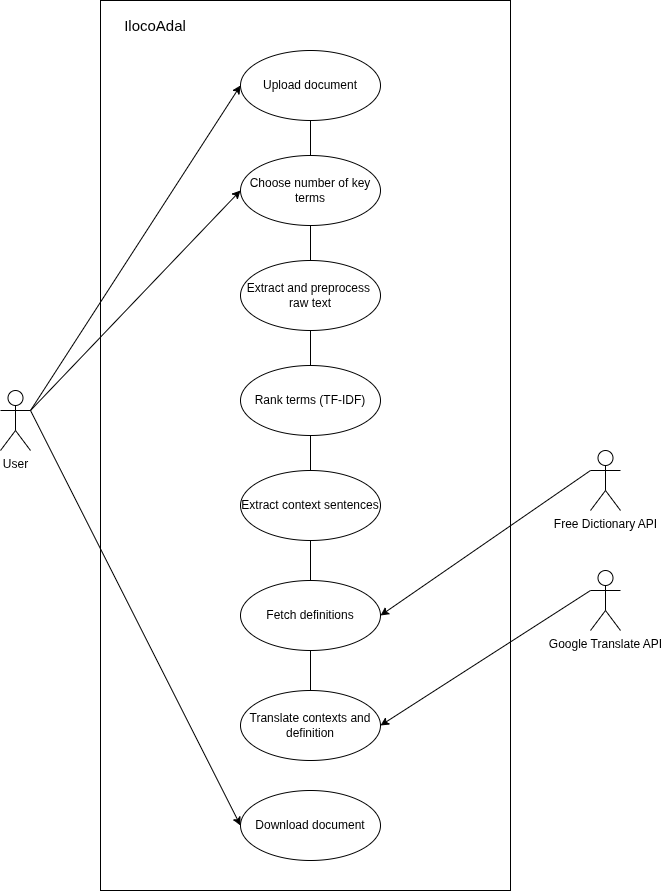

The diagram above was exported from draw.io. Its source (the exported page's mxGraphModel, read from the mxfile embedded in the PNG):
<mxGraphModel dx="1520" dy="929" grid="1" gridSize="10" guides="1" tooltips="1" connect="1" arrows="1" fold="1" page="1" pageScale="1" pageWidth="850" pageHeight="1100" math="0" shadow="0">
  <root>
    <mxCell id="0" />
    <mxCell id="1" parent="0" />
    <mxCell id="Zrj4B8D4_iw6j5jfD6Nq-26" parent="1" style="rounded=0;whiteSpace=wrap;html=1;fillStyle=auto;gradientColor=default;fillColor=none;movable=0;resizable=0;rotatable=0;deletable=0;editable=0;locked=1;connectable=0;" value="" vertex="1">
      <mxGeometry height="890" width="410" x="200" y="80" as="geometry" />
    </mxCell>
    <mxCell id="Zrj4B8D4_iw6j5jfD6Nq-1" parent="1" style="ellipse;whiteSpace=wrap;html=1;" value="Upload document" vertex="1">
      <mxGeometry height="70" width="140" x="340" y="130" as="geometry" />
    </mxCell>
    <mxCell id="Zrj4B8D4_iw6j5jfD6Nq-2" parent="1" style="ellipse;whiteSpace=wrap;html=1;" value="Extract and preprocess&amp;nbsp; raw text" vertex="1">
      <mxGeometry height="70" width="140" x="340" y="340" as="geometry" />
    </mxCell>
    <mxCell id="Zrj4B8D4_iw6j5jfD6Nq-3" parent="1" style="ellipse;whiteSpace=wrap;html=1;" value="Rank terms (TF-IDF)" vertex="1">
      <mxGeometry height="70" width="140" x="340" y="445" as="geometry" />
    </mxCell>
    <mxCell id="Zrj4B8D4_iw6j5jfD6Nq-4" parent="1" style="ellipse;whiteSpace=wrap;html=1;" value="Extract context sentences" vertex="1">
      <mxGeometry height="70" width="140" x="340" y="550" as="geometry" />
    </mxCell>
    <mxCell id="Zrj4B8D4_iw6j5jfD6Nq-5" parent="1" style="ellipse;whiteSpace=wrap;html=1;" value="Fetch definitions" vertex="1">
      <mxGeometry height="70" width="140" x="340" y="660" as="geometry" />
    </mxCell>
    <mxCell id="Zrj4B8D4_iw6j5jfD6Nq-6" parent="1" style="ellipse;whiteSpace=wrap;html=1;" value="Translate contexts and definition" vertex="1">
      <mxGeometry height="70" width="140" x="340" y="770" as="geometry" />
    </mxCell>
    <mxCell id="Zrj4B8D4_iw6j5jfD6Nq-7" parent="1" style="ellipse;whiteSpace=wrap;html=1;" value="Download document" vertex="1">
      <mxGeometry height="70" width="140" x="340" y="870" as="geometry" />
    </mxCell>
    <mxCell id="Zrj4B8D4_iw6j5jfD6Nq-9" edge="1" parent="1" source="Zrj4B8D4_iw6j5jfD6Nq-1" style="endArrow=none;endSize=16;endFill=0;html=1;rounded=0;exitX=0.5;exitY=1;exitDx=0;exitDy=0;entryX=0.5;entryY=0;entryDx=0;entryDy=0;" target="cI_shNLaU7yDqURHINtq-1" value="">
      <mxGeometry relative="1" width="160" x="-0.2" y="30" as="geometry">
        <mxPoint as="offset" />
        <mxPoint x="410" y="350" as="sourcePoint" />
        <mxPoint x="570" y="350" as="targetPoint" />
      </mxGeometry>
    </mxCell>
    <mxCell id="Zrj4B8D4_iw6j5jfD6Nq-10" edge="1" parent="1" source="Zrj4B8D4_iw6j5jfD6Nq-2" style="endArrow=none;endSize=16;endFill=0;html=1;rounded=0;exitX=0.5;exitY=1;exitDx=0;exitDy=0;" target="Zrj4B8D4_iw6j5jfD6Nq-3" value="">
      <mxGeometry relative="1" width="160" x="-0.2" y="30" as="geometry">
        <mxPoint as="offset" />
        <mxPoint x="430" y="370" as="sourcePoint" />
        <mxPoint x="430" y="420" as="targetPoint" />
      </mxGeometry>
    </mxCell>
    <mxCell id="Zrj4B8D4_iw6j5jfD6Nq-11" edge="1" parent="1" source="Zrj4B8D4_iw6j5jfD6Nq-3" style="endArrow=none;endSize=16;endFill=0;html=1;rounded=0;exitX=0.5;exitY=1;exitDx=0;exitDy=0;entryX=0.5;entryY=0;entryDx=0;entryDy=0;" target="Zrj4B8D4_iw6j5jfD6Nq-4" value="">
      <mxGeometry relative="1" width="160" x="-0.2" y="30" as="geometry">
        <mxPoint as="offset" />
        <mxPoint x="500" y="550" as="sourcePoint" />
        <mxPoint x="500" y="600" as="targetPoint" />
      </mxGeometry>
    </mxCell>
    <mxCell id="Zrj4B8D4_iw6j5jfD6Nq-12" edge="1" parent="1" source="Zrj4B8D4_iw6j5jfD6Nq-4" style="endArrow=none;endSize=16;endFill=0;html=1;rounded=0;exitX=0.5;exitY=1;exitDx=0;exitDy=0;" target="Zrj4B8D4_iw6j5jfD6Nq-5" value="">
      <mxGeometry relative="1" width="160" x="-0.2" y="30" as="geometry">
        <mxPoint as="offset" />
        <mxPoint x="590" y="630" as="sourcePoint" />
        <mxPoint x="590" y="680" as="targetPoint" />
      </mxGeometry>
    </mxCell>
    <mxCell id="Zrj4B8D4_iw6j5jfD6Nq-13" edge="1" parent="1" source="Zrj4B8D4_iw6j5jfD6Nq-5" style="endArrow=none;endSize=16;endFill=0;html=1;rounded=0;exitX=0.5;exitY=1;exitDx=0;exitDy=0;" target="Zrj4B8D4_iw6j5jfD6Nq-6" value="">
      <mxGeometry relative="1" width="160" x="-0.2" y="30" as="geometry">
        <mxPoint as="offset" />
        <mxPoint x="540" y="710" as="sourcePoint" />
        <mxPoint x="540" y="760" as="targetPoint" />
      </mxGeometry>
    </mxCell>
    <mxCell id="Zrj4B8D4_iw6j5jfD6Nq-22" edge="1" parent="1" source="Zrj4B8D4_iw6j5jfD6Nq-14" style="rounded=0;orthogonalLoop=1;jettySize=auto;html=1;exitX=1;exitY=0.3333333333333333;exitDx=0;exitDy=0;exitPerimeter=0;entryX=0;entryY=0.5;entryDx=0;entryDy=0;" target="Zrj4B8D4_iw6j5jfD6Nq-7">
      <mxGeometry relative="1" as="geometry" />
    </mxCell>
    <mxCell id="Zrj4B8D4_iw6j5jfD6Nq-23" edge="1" parent="1" source="Zrj4B8D4_iw6j5jfD6Nq-14" style="rounded=0;orthogonalLoop=1;jettySize=auto;html=1;exitX=1;exitY=0.3333333333333333;exitDx=0;exitDy=0;exitPerimeter=0;entryX=0;entryY=0.5;entryDx=0;entryDy=0;" target="Zrj4B8D4_iw6j5jfD6Nq-1">
      <mxGeometry relative="1" as="geometry" />
    </mxCell>
    <mxCell id="Zrj4B8D4_iw6j5jfD6Nq-14" parent="1" style="shape=umlActor;verticalLabelPosition=bottom;verticalAlign=top;html=1;" value="User" vertex="1">
      <mxGeometry height="60" width="30" x="100" y="470" as="geometry" />
    </mxCell>
    <mxCell id="Zrj4B8D4_iw6j5jfD6Nq-21" edge="1" parent="1" source="Zrj4B8D4_iw6j5jfD6Nq-15" style="rounded=1;orthogonalLoop=1;jettySize=auto;html=1;exitX=0;exitY=0.3333333333333333;exitDx=0;exitDy=0;exitPerimeter=0;entryX=1;entryY=0.5;entryDx=0;entryDy=0;curved=0;" target="Zrj4B8D4_iw6j5jfD6Nq-5">
      <mxGeometry relative="1" as="geometry" />
    </mxCell>
    <mxCell id="Zrj4B8D4_iw6j5jfD6Nq-15" parent="1" style="shape=umlActor;verticalLabelPosition=bottom;verticalAlign=top;html=1;" value="Free Dictionary API" vertex="1">
      <mxGeometry height="60" width="30" x="690" y="530" as="geometry" />
    </mxCell>
    <mxCell id="Zrj4B8D4_iw6j5jfD6Nq-20" edge="1" parent="1" source="Zrj4B8D4_iw6j5jfD6Nq-16" style="rounded=0;orthogonalLoop=1;jettySize=auto;html=1;exitX=0;exitY=0.3333333333333333;exitDx=0;exitDy=0;exitPerimeter=0;entryX=1;entryY=0.5;entryDx=0;entryDy=0;" target="Zrj4B8D4_iw6j5jfD6Nq-6">
      <mxGeometry relative="1" as="geometry" />
    </mxCell>
    <mxCell id="Zrj4B8D4_iw6j5jfD6Nq-16" parent="1" style="shape=umlActor;verticalLabelPosition=bottom;verticalAlign=top;html=1;" value="Google Translate API" vertex="1">
      <mxGeometry height="60" width="30" x="690" y="650" as="geometry" />
    </mxCell>
    <mxCell id="Zrj4B8D4_iw6j5jfD6Nq-28" parent="1" style="text;html=1;whiteSpace=wrap;strokeColor=none;fillColor=none;align=center;verticalAlign=middle;rounded=0;" value="&lt;font style=&quot;font-size: 15px;&quot;&gt;IlocoAdal&lt;/font&gt;" vertex="1">
      <mxGeometry height="30" width="90" x="210" y="90" as="geometry" />
    </mxCell>
    <mxCell id="cI_shNLaU7yDqURHINtq-2" edge="1" parent="1" source="cI_shNLaU7yDqURHINtq-1" style="edgeStyle=orthogonalEdgeStyle;rounded=0;orthogonalLoop=1;jettySize=auto;html=1;defaultLabelBackgroundColor=page;endArrow=none;endFill=0;" target="Zrj4B8D4_iw6j5jfD6Nq-2">
      <mxGeometry relative="1" x="0.6667" as="geometry" />
    </mxCell>
    <mxCell id="cI_shNLaU7yDqURHINtq-1" parent="1" style="ellipse;whiteSpace=wrap;html=1;" value="Choose number of key terms" vertex="1">
      <mxGeometry height="70" width="140" x="340" y="235" as="geometry" />
    </mxCell>
    <mxCell id="cI_shNLaU7yDqURHINtq-3" edge="1" parent="1" source="cI_shNLaU7yDqURHINtq-1" style="rounded=0;orthogonalLoop=1;jettySize=auto;html=1;entryX=1;entryY=0.3333333333333333;entryDx=0;entryDy=0;entryPerimeter=0;defaultLabelBackgroundColor=page;endArrow=none;endFill=0;exitX=0;exitY=0.5;exitDx=0;exitDy=0;startArrow=classic;startFill=1;" target="Zrj4B8D4_iw6j5jfD6Nq-14">
      <mxGeometry relative="1" as="geometry" />
    </mxCell>
  </root>
</mxGraphModel>